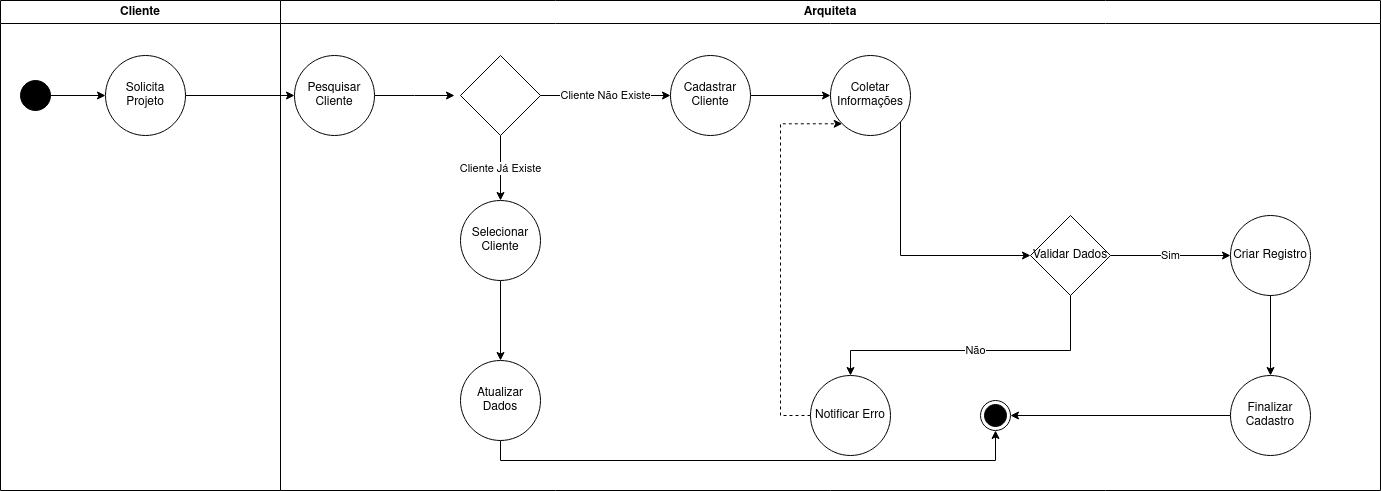

The diagram above was exported from draw.io. Its source (the exported page's mxGraphModel, read from the mxfile embedded in the PNG):
<mxGraphModel dx="880" dy="413" grid="1" gridSize="10" guides="1" tooltips="1" connect="1" arrows="1" fold="1" page="1" pageScale="1" pageWidth="827" pageHeight="1169" math="0" shadow="0">
  <root>
    <mxCell id="0" />
    <mxCell id="1" parent="0" />
    <mxCell id="-PiYgMaSnoU5pojzZ2rZ-32" value="Cliente" style="swimlane;whiteSpace=wrap;html=1;" parent="1" vertex="1">
      <mxGeometry x="50" y="70" width="280" height="490" as="geometry" />
    </mxCell>
    <mxCell id="-PiYgMaSnoU5pojzZ2rZ-39" value="" style="edgeStyle=orthogonalEdgeStyle;rounded=0;orthogonalLoop=1;jettySize=auto;html=1;" parent="-PiYgMaSnoU5pojzZ2rZ-32" source="-PiYgMaSnoU5pojzZ2rZ-35" target="-PiYgMaSnoU5pojzZ2rZ-38" edge="1">
      <mxGeometry relative="1" as="geometry" />
    </mxCell>
    <mxCell id="-PiYgMaSnoU5pojzZ2rZ-35" value="" style="ellipse;fillColor=strokeColor;html=1;" parent="-PiYgMaSnoU5pojzZ2rZ-32" vertex="1">
      <mxGeometry x="20" y="80" width="30" height="30" as="geometry" />
    </mxCell>
    <mxCell id="-PiYgMaSnoU5pojzZ2rZ-38" value="Solicita Projeto" style="ellipse;whiteSpace=wrap;html=1;" parent="-PiYgMaSnoU5pojzZ2rZ-32" vertex="1">
      <mxGeometry x="105" y="55" width="80" height="80" as="geometry" />
    </mxCell>
    <mxCell id="-PiYgMaSnoU5pojzZ2rZ-33" value="Arquiteta" style="swimlane;whiteSpace=wrap;html=1;" parent="1" vertex="1">
      <mxGeometry x="330" y="70" width="1100" height="490" as="geometry" />
    </mxCell>
    <mxCell id="-PiYgMaSnoU5pojzZ2rZ-43" value="" style="edgeStyle=orthogonalEdgeStyle;rounded=0;orthogonalLoop=1;jettySize=auto;html=1;" parent="-PiYgMaSnoU5pojzZ2rZ-33" source="-PiYgMaSnoU5pojzZ2rZ-40" edge="1">
      <mxGeometry relative="1" as="geometry">
        <mxPoint x="173.99999999999977" y="95" as="targetPoint" />
      </mxGeometry>
    </mxCell>
    <mxCell id="-PiYgMaSnoU5pojzZ2rZ-40" value="Pesquisar Cliente" style="ellipse;whiteSpace=wrap;html=1;" parent="-PiYgMaSnoU5pojzZ2rZ-33" vertex="1">
      <mxGeometry x="14" y="55" width="80" height="80" as="geometry" />
    </mxCell>
    <mxCell id="-PiYgMaSnoU5pojzZ2rZ-47" value="Cliente Já Existe" style="edgeStyle=orthogonalEdgeStyle;rounded=0;orthogonalLoop=1;jettySize=auto;html=1;" parent="-PiYgMaSnoU5pojzZ2rZ-33" source="-PiYgMaSnoU5pojzZ2rZ-44" target="-PiYgMaSnoU5pojzZ2rZ-46" edge="1">
      <mxGeometry relative="1" as="geometry" />
    </mxCell>
    <mxCell id="-PiYgMaSnoU5pojzZ2rZ-49" value="Cliente Não Existe " style="edgeStyle=orthogonalEdgeStyle;rounded=0;orthogonalLoop=1;jettySize=auto;html=1;" parent="-PiYgMaSnoU5pojzZ2rZ-33" source="-PiYgMaSnoU5pojzZ2rZ-44" target="-PiYgMaSnoU5pojzZ2rZ-48" edge="1">
      <mxGeometry relative="1" as="geometry" />
    </mxCell>
    <mxCell id="-PiYgMaSnoU5pojzZ2rZ-44" value="" style="rhombus;whiteSpace=wrap;html=1;" parent="-PiYgMaSnoU5pojzZ2rZ-33" vertex="1">
      <mxGeometry x="180" y="55" width="80" height="80" as="geometry" />
    </mxCell>
    <mxCell id="vSkzQTMTQYVsFEDfIOOg-2" value="" style="edgeStyle=orthogonalEdgeStyle;rounded=0;orthogonalLoop=1;jettySize=auto;html=1;" parent="-PiYgMaSnoU5pojzZ2rZ-33" source="-PiYgMaSnoU5pojzZ2rZ-46" target="vSkzQTMTQYVsFEDfIOOg-1" edge="1">
      <mxGeometry relative="1" as="geometry" />
    </mxCell>
    <mxCell id="-PiYgMaSnoU5pojzZ2rZ-46" value="Selecionar Cliente" style="ellipse;whiteSpace=wrap;html=1;" parent="-PiYgMaSnoU5pojzZ2rZ-33" vertex="1">
      <mxGeometry x="180" y="200" width="80" height="80" as="geometry" />
    </mxCell>
    <mxCell id="-PiYgMaSnoU5pojzZ2rZ-51" value="" style="edgeStyle=orthogonalEdgeStyle;rounded=0;orthogonalLoop=1;jettySize=auto;html=1;" parent="-PiYgMaSnoU5pojzZ2rZ-33" source="-PiYgMaSnoU5pojzZ2rZ-48" target="-PiYgMaSnoU5pojzZ2rZ-50" edge="1">
      <mxGeometry relative="1" as="geometry" />
    </mxCell>
    <mxCell id="-PiYgMaSnoU5pojzZ2rZ-48" value="Cadastrar Cliente" style="ellipse;whiteSpace=wrap;html=1;" parent="-PiYgMaSnoU5pojzZ2rZ-33" vertex="1">
      <mxGeometry x="390" y="55" width="80" height="80" as="geometry" />
    </mxCell>
    <mxCell id="-PiYgMaSnoU5pojzZ2rZ-53" value="" style="edgeStyle=orthogonalEdgeStyle;rounded=0;orthogonalLoop=1;jettySize=auto;html=1;entryX=0;entryY=0.5;entryDx=0;entryDy=0;" parent="-PiYgMaSnoU5pojzZ2rZ-33" target="-PiYgMaSnoU5pojzZ2rZ-54" edge="1">
      <mxGeometry relative="1" as="geometry">
        <mxPoint x="620" y="110" as="sourcePoint" />
        <mxPoint x="740" y="270" as="targetPoint" />
        <Array as="points">
          <mxPoint x="620" y="255" />
        </Array>
      </mxGeometry>
    </mxCell>
    <mxCell id="-PiYgMaSnoU5pojzZ2rZ-50" value="Coletar Informações" style="ellipse;whiteSpace=wrap;html=1;" parent="-PiYgMaSnoU5pojzZ2rZ-33" vertex="1">
      <mxGeometry x="550" y="55" width="80" height="80" as="geometry" />
    </mxCell>
    <mxCell id="-PiYgMaSnoU5pojzZ2rZ-57" value="Não" style="edgeStyle=orthogonalEdgeStyle;rounded=0;orthogonalLoop=1;jettySize=auto;html=1;entryX=0.5;entryY=0;entryDx=0;entryDy=0;" parent="-PiYgMaSnoU5pojzZ2rZ-33" source="-PiYgMaSnoU5pojzZ2rZ-54" target="-PiYgMaSnoU5pojzZ2rZ-56" edge="1">
      <mxGeometry relative="1" as="geometry">
        <Array as="points">
          <mxPoint x="790" y="350" />
          <mxPoint x="570" y="350" />
        </Array>
      </mxGeometry>
    </mxCell>
    <mxCell id="-PiYgMaSnoU5pojzZ2rZ-54" value="Validar Dados" style="rhombus;whiteSpace=wrap;html=1;" parent="-PiYgMaSnoU5pojzZ2rZ-33" vertex="1">
      <mxGeometry x="750" y="215" width="80" height="80" as="geometry" />
    </mxCell>
    <mxCell id="JR9yNRKIPoq3MmrtazAy-1" style="edgeStyle=orthogonalEdgeStyle;rounded=0;orthogonalLoop=1;jettySize=auto;html=1;entryX=0;entryY=1;entryDx=0;entryDy=0;dashed=1;" parent="-PiYgMaSnoU5pojzZ2rZ-33" source="-PiYgMaSnoU5pojzZ2rZ-56" target="-PiYgMaSnoU5pojzZ2rZ-50" edge="1">
      <mxGeometry relative="1" as="geometry">
        <Array as="points">
          <mxPoint x="500" y="415" />
          <mxPoint x="500" y="123" />
        </Array>
      </mxGeometry>
    </mxCell>
    <mxCell id="-PiYgMaSnoU5pojzZ2rZ-56" value="Notificar Erro" style="ellipse;whiteSpace=wrap;html=1;" parent="-PiYgMaSnoU5pojzZ2rZ-33" vertex="1">
      <mxGeometry x="530" y="375" width="80" height="80" as="geometry" />
    </mxCell>
    <mxCell id="-PiYgMaSnoU5pojzZ2rZ-58" value="Criar Registro" style="ellipse;whiteSpace=wrap;html=1;" parent="-PiYgMaSnoU5pojzZ2rZ-33" vertex="1">
      <mxGeometry x="950" y="215" width="80" height="80" as="geometry" />
    </mxCell>
    <mxCell id="-PiYgMaSnoU5pojzZ2rZ-59" value="Sim" style="edgeStyle=orthogonalEdgeStyle;rounded=0;orthogonalLoop=1;jettySize=auto;html=1;" parent="-PiYgMaSnoU5pojzZ2rZ-33" source="-PiYgMaSnoU5pojzZ2rZ-54" target="-PiYgMaSnoU5pojzZ2rZ-58" edge="1">
      <mxGeometry relative="1" as="geometry" />
    </mxCell>
    <mxCell id="-PiYgMaSnoU5pojzZ2rZ-65" style="edgeStyle=orthogonalEdgeStyle;rounded=0;orthogonalLoop=1;jettySize=auto;html=1;" parent="-PiYgMaSnoU5pojzZ2rZ-33" source="-PiYgMaSnoU5pojzZ2rZ-60" target="-PiYgMaSnoU5pojzZ2rZ-62" edge="1">
      <mxGeometry relative="1" as="geometry" />
    </mxCell>
    <mxCell id="-PiYgMaSnoU5pojzZ2rZ-60" value="Finalizar Cadastro" style="ellipse;whiteSpace=wrap;html=1;" parent="-PiYgMaSnoU5pojzZ2rZ-33" vertex="1">
      <mxGeometry x="950" y="375" width="80" height="80" as="geometry" />
    </mxCell>
    <mxCell id="-PiYgMaSnoU5pojzZ2rZ-61" value="" style="edgeStyle=orthogonalEdgeStyle;rounded=0;orthogonalLoop=1;jettySize=auto;html=1;" parent="-PiYgMaSnoU5pojzZ2rZ-33" source="-PiYgMaSnoU5pojzZ2rZ-58" target="-PiYgMaSnoU5pojzZ2rZ-60" edge="1">
      <mxGeometry relative="1" as="geometry" />
    </mxCell>
    <mxCell id="-PiYgMaSnoU5pojzZ2rZ-62" value="" style="ellipse;html=1;shape=endState;fillColor=strokeColor;" parent="-PiYgMaSnoU5pojzZ2rZ-33" vertex="1">
      <mxGeometry x="700" y="400" width="30" height="30" as="geometry" />
    </mxCell>
    <mxCell id="vSkzQTMTQYVsFEDfIOOg-3" style="edgeStyle=orthogonalEdgeStyle;rounded=0;orthogonalLoop=1;jettySize=auto;html=1;entryX=0.5;entryY=1;entryDx=0;entryDy=0;exitX=0.5;exitY=1;exitDx=0;exitDy=0;" parent="-PiYgMaSnoU5pojzZ2rZ-33" source="vSkzQTMTQYVsFEDfIOOg-1" target="-PiYgMaSnoU5pojzZ2rZ-62" edge="1">
      <mxGeometry relative="1" as="geometry" />
    </mxCell>
    <mxCell id="vSkzQTMTQYVsFEDfIOOg-1" value="Atualizar Dados" style="ellipse;whiteSpace=wrap;html=1;" parent="-PiYgMaSnoU5pojzZ2rZ-33" vertex="1">
      <mxGeometry x="180" y="360" width="80" height="80" as="geometry" />
    </mxCell>
    <mxCell id="-PiYgMaSnoU5pojzZ2rZ-41" value="" style="edgeStyle=orthogonalEdgeStyle;rounded=0;orthogonalLoop=1;jettySize=auto;html=1;" parent="1" source="-PiYgMaSnoU5pojzZ2rZ-38" target="-PiYgMaSnoU5pojzZ2rZ-40" edge="1">
      <mxGeometry relative="1" as="geometry" />
    </mxCell>
  </root>
</mxGraphModel>